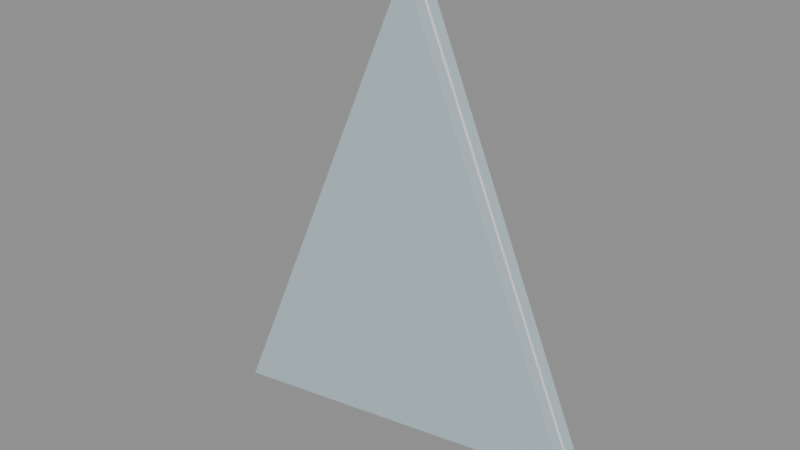 # Source: SM_Int_Shard_A.blend  (saved by Blender 5.3.31; exported with 4.5.12 LTS)
import bpy
from mathutils import Matrix  # noqa: F401  (used for matrix-valued properties, if any)

bpy.ops.wm.read_factory_settings(use_empty=True)
scene = bpy.context.scene
scene.name = 'Scene'

# ---- materials (node trees are filled in below, after node groups)
mat_glass = bpy.data.materials.new('Glass')
mat_glass.diffuse_color = (0.6, 0.75, 0.8, 1.0)
mat_plasticwhite_in = bpy.data.materials.new('PlasticWhite_In')
mat_plasticwhite_in.diffuse_color = (0.85, 0.86, 0.87, 1.0)

# ---- material node trees
mat_glass.use_nodes = True; mat_glass.node_tree.nodes.clear()
_N = mat_glass.node_tree.nodes; _L = mat_glass.node_tree.links
n0 = _N.new('ShaderNodeBsdfPrincipled'); n0.name = 'Principled BSDF'; n0.location = (-200, 100)
n0.inputs[0].default_value = (0.6, 0.75, 0.8, 1.0)
n0.inputs[1].default_value = 0.3
n0.inputs[2].default_value = 0.05
n0.inputs[10].default_value = 0.005
n1 = _N.new('ShaderNodeOutputMaterial'); n1.name = 'Material Output'; n1.location = (200, 100)
_L.new(n0.outputs[0], n1.inputs[0])
n1.is_active_output = True
mat_plasticwhite_in.use_nodes = True; mat_plasticwhite_in.node_tree.nodes.clear()
_N = mat_plasticwhite_in.node_tree.nodes; _L = mat_plasticwhite_in.node_tree.links
n0 = _N.new('ShaderNodeBsdfPrincipled'); n0.name = 'Principled BSDF'; n0.location = (-200, 100)
n0.inputs[0].default_value = (0.85, 0.86, 0.87, 1.0)
n0.inputs[10].default_value = 0.005
n1 = _N.new('ShaderNodeOutputMaterial'); n1.name = 'Material Output'; n1.location = (200, 100)
_L.new(n0.outputs[0], n1.inputs[0])
n1.is_active_output = True

# ---- meshes
me_sm_int_shard_a = bpy.data.meshes.new('SM_Int_Shard_A')
me_sm_int_shard_a.from_pydata([(-0.06, 0.0045, -0.07), (0.07, 0.0045, -0.05), (0.01, 0.0045, 0.09), (-0.06, 0.0005, -0.07), (0.07, 0.0005, -0.05), (0.01, 0.0005, 0.09), (-0.06, -0.0005, -0.07), (0.07, -0.0005, -0.05), (0.01, -0.0005, 0.09), (-0.06, -0.0045, -0.07), (0.07, -0.0045, -0.05), (0.01, -0.0045, 0.09)], [], [(0, 2, 1), (5, 3, 4), (1, 4, 3, 0), (2, 5, 4, 1), (0, 3, 5, 2), (6, 8, 7), (11, 9, 10), (7, 10, 9, 6), (8, 11, 10, 7), (6, 9, 11, 8), (4, 7, 6, 3), (5, 8, 7, 4), (3, 6, 8, 5)])
me_sm_int_shard_a.polygons.foreach_set('material_index', [0, 0, 0, 0, 0, 0, 0, 0, 0, 0, 1, 1, 1])
_uv = me_sm_int_shard_a.uv_layers.new(name='Float2')
_uv.uv.foreach_set('vector', [-0.03, -0.035, 0.005, 0.045, 0.035, -0.025, 0.005, 0.045, -0.03, -0.035, 0.035, -0.025, 0.035, 0.00225, 0.035, 0.00025, -0.03, 0.00025, -0.03, 0.00225, 0.00225, 0.045, 0.00025, 0.045, 0.00025, -0.025, 0.00225, -0.025, 0.00225, -0.035, 0.00025, -0.035, 0.00025, 0.045, 0.00225, 0.045, -0.03, -0.035, 0.005, 0.045, 0.035, -0.025, 0.005, 0.045, -0.03, -0.035, 0.035, -0.025, 0.035, -0.00025, 0.035, -0.00225, -0.03, -0.00225, -0.03, -0.00025, -0.00025, 0.045, -0.00225, 0.045, -0.00225, -0.025, -0.00025, -0.025, -0.00025, -0.035, -0.00225, -0.035, -0.00225, 0.045, -0.00025, 0.045, 0.035, 0.00025, 0.035, -0.00025, -0.03, -0.00025, -0.03, 0.00025, 0.00025, 0.045, -0.00025, 0.045, -0.00025, -0.025, 0.00025, -0.025, 0.00025, -0.035, -0.00025, -0.035, -0.00025, 0.045, 0.00025, 0.045])
me_sm_int_shard_a.materials.append(mat_glass)
me_sm_int_shard_a.materials.append(mat_plasticwhite_in)
me_sm_int_shard_a.update()

# ---- objects
ob_sm_int_shard_a = bpy.data.objects.new('SM_Int_Shard_A', me_sm_int_shard_a)

# ---- transforms, parenting, visibility, modifiers, constraints
ob_sm_int_shard_a.location = (0.0, 0.0, 0.0)

# ---- collection membership
scene.collection.objects.link(ob_sm_int_shard_a)

# ---- scene / render settings (as saved in the file)
scene.frame_start = 1; scene.frame_end = 250; scene.frame_set(1)
scene.render.engine = 'BLENDER_EEVEE_NEXT'
scene.render.bake_bias = 0.0
scene.render.bake_samples = 0
scene.render.compositor_device = 'GPU'
scene.eevee.use_volume_custom_range = False
scene.eevee.fast_gi_thickness_near = 0.1
scene.eevee.fast_gi_thickness_far = 0.0
scene.eevee.ray_tracing_options.screen_trace_thickness = 0.1
bpy.context.view_layer.update()

# ---- added for rendering (the .blend has no active camera and no usable light): camera, sun + grey world if the file has none
cam_auto = bpy.data.cameras.new('AutoCamera')
cam_auto.lens = 50.0
cam_auto.sensor_width = 36.0
cam_auto.clip_end = 1000.0
ob_auto_camera = bpy.data.objects.new('AutoCamera', cam_auto)
scene.collection.objects.link(ob_auto_camera)
ob_auto_camera.location = (0.195922, -0.229106, 0.162737)
ob_auto_camera.rotation_euler = (1.09748, -7.21219e-08, 0.694738)
scene.camera = ob_auto_camera
light_auto_sun = bpy.data.lights.new('AutoSun', 'SUN')
light_auto_sun.energy = 3.0
light_auto_sun.angle = 0.0523599
ob_auto_sun = bpy.data.objects.new('AutoSun', light_auto_sun)
scene.collection.objects.link(ob_auto_sun)
ob_auto_sun.rotation_euler = (0.872665, 0.174533, 0.523599)
if scene.world is None:
    world_auto = bpy.data.worlds.new('AutoWorld')
    world_auto.color = (0.3, 0.3, 0.3)
    scene.world = world_auto
bpy.context.view_layer.update()
